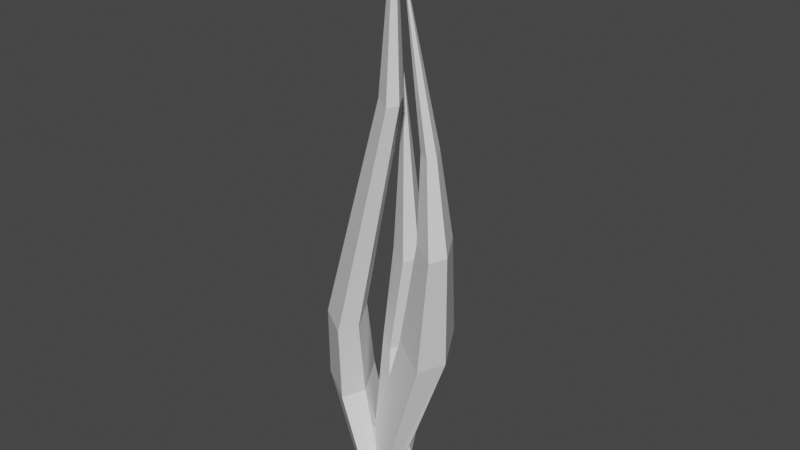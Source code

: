 # Source: Branches.blend  (saved by Blender 2.80.75; exported with 4.5.12 LTS)
import bpy
from mathutils import Matrix  # noqa: F401  (used for matrix-valued properties, if any)

bpy.ops.wm.read_factory_settings(use_empty=True)
scene = bpy.context.scene
scene.name = 'Scene'

# ---- collections
col_collection = bpy.data.collections.new('Collection'); scene.collection.children.link(col_collection)

# ---- materials (node trees are filled in below, after node groups)
mat_material = bpy.data.materials.new('Material')
mat_material.alpha_threshold = 0.0
mat_material.use_transparent_shadow = False
mat_material.line_color = (0.0, 0.0, 0.0, 1.0)

# ---- material node trees
mat_material.use_nodes = True; mat_material.node_tree.nodes.clear()
_N = mat_material.node_tree.nodes; _L = mat_material.node_tree.links
n0 = _N.new('ShaderNodeOutputMaterial'); n0.name = 'Material Output'; n0.location = (300, 300)
n1 = _N.new('ShaderNodeBsdfPrincipled'); n1.name = 'Principled BSDF'; n1.location = (10, 300)
n1.distribution = 'GGX'
n1.subsurface_method = 'BURLEY'
n1.inputs[2].default_value = 0.4
n1.inputs[3].default_value = 1.45
n1.inputs[27].default_value = (0.0, 0.0, 0.0, 1.0)
n1.inputs[28].default_value = 1.0
_L.new(n1.outputs[0], n0.inputs[0])
n0.is_active_output = True

# ---- world
world_world = bpy.data.worlds.new('World'); scene.world = world_world
world_world.use_nodes = True; world_world.node_tree.nodes.clear()
_N = world_world.node_tree.nodes; _L = world_world.node_tree.links
n0 = _N.new('ShaderNodeOutputWorld'); n0.name = 'World Output'; n0.location = (300, 300)
n1 = _N.new('ShaderNodeBackground'); n1.name = 'Background'; n1.location = (10, 300)
n1.inputs[0].default_value = (0.05088, 0.05088, 0.05088, 1.0)
_L.new(n1.outputs[0], n0.inputs[0])
n0.is_active_output = True
world_world.color = (0.05088, 0.05088, 0.05088)
world_world.use_sun_shadow = False
world_world.sun_shadow_jitter_overblur = 0.0

# ---- meshes
me_cube_003 = bpy.data.meshes.new('Cube.003')
me_cube_003.from_pydata([(0.05359, -0.07587, -0.02761), (0.03032, -0.1043, -0.04852), (-0.02542, 0.06907, -0.005083), (-0.09193, -0.02308, -0.02978), (-0.07938, -0.01245, 0.2761), (-0.1129, -0.07936, 0.2708), (-0.1421, 0.1027, 0.294), (-0.22, -0.01431, 0.286), (-0.0659, -0.05195, 0.5276), (-0.09417, -0.1084, 0.5231), (-0.1189, 0.04524, 0.5427), (-0.1846, -0.05351, 0.5359), (0.05303, -0.01124, 1.22), (0.0364, -0.04447, 1.217), (0.02187, 0.04593, 1.229), (-0.01681, -0.01217, 1.225), (-0.01094, 0.04935, 1.749), (0.02874, -0.04538, -0.05009), (0.01841, -0.05798, -0.05938), (-0.006348, 0.01899, -0.04009), (-0.03589, -0.02193, -0.05106)], [], [(1, 0, 4, 5), (4, 6, 10, 8), (0, 2, 6, 4), (3, 1, 5, 7), (2, 3, 7, 6), (10, 11, 15, 14), (5, 4, 8, 9), (6, 7, 11, 10), (7, 5, 9, 11), (15, 13, 16), (11, 9, 13, 15), (8, 10, 14, 12), (9, 8, 12, 13), (12, 14, 16), (13, 12, 16), (14, 15, 16), (0, 1, 18, 17), (3, 2, 19, 20), (1, 3, 20, 18), (2, 0, 17, 19), (18, 20, 19, 17)])
_uv = me_cube_003.uv_layers.new(name='UVMap')
_uv.uv.foreach_set('vector', [0.375, 0.75, 0.375, 0.5, 0.375, 0.5, 0.375, 0.75, 0.875, 0.75, 0.875, 0.5, 0.875, 0.5, 0.875, 0.75, 0.875, 0.75, 0.875, 0.5, 0.875, 0.5, 0.875, 0.75, 0.625, 0.5, 0.625, 0.25, 0.625, 0.25, 0.625, 0.5, 0.625, 0.75, 0.625, 0.5, 0.625, 0.5, 0.625, 0.75, 0.625, 0.75, 0.625, 0.5, 0.625, 0.5, 0.625, 0.75, 0.375, 0.75, 0.375, 0.5, 0.375, 0.5, 0.375, 0.75, 0.625, 0.75, 0.625, 0.5, 0.625, 0.5, 0.625, 0.75, 0.625, 0.5, 0.625, 0.25, 0.625, 0.25, 0.625, 0.5, 0.625, 0.5, 0.625, 0.25, 0.625, 0.5, 0.625, 0.5, 0.625, 0.25, 0.625, 0.25, 0.625, 0.5, 0.875, 0.75, 0.875, 0.5, 0.875, 0.5, 0.875, 0.75, 0.375, 0.75, 0.375, 0.5, 0.375, 0.5, 0.375, 0.75, 0.875, 0.75, 0.875, 0.5, 0.875, 0.75, 0.375, 0.75, 0.375, 0.5, 0.375, 0.75, 0.625, 0.75, 0.625, 0.5, 0.625, 0.75, 0.375, 0.5, 0.375, 0.75, 0.375, 0.75, 0.375, 0.5, 0.625, 0.5, 0.625, 0.75, 0.625, 0.75, 0.625, 0.5, 0.625, 0.25, 0.625, 0.5, 0.625, 0.5, 0.625, 0.25, 0.875, 0.5, 0.875, 0.75, 0.875, 0.75, 0.875, 0.5, 0.375, 0.75, 0.625, 0.5, 0.875, 0.5, 0.375, 0.5])
me_cube_003.materials.append(mat_material)
me_cube_003.use_remesh_preserve_volume = False
me_cube_003.use_remesh_preserve_attributes = False
me_cube_003.use_mirror_vertex_groups = False
me_cube_003.update()
me_cube_005 = bpy.data.meshes.new('Cube.005')
me_cube_005.from_pydata([(0.05359, -0.07587, -0.02761), (0.03032, -0.1043, -0.04852), (-0.02542, 0.06907, -0.005083), (-0.09193, -0.02308, -0.02978), (0.09712, -0.01245, 0.1224), (0.06363, -0.07936, 0.117), (0.03436, 0.1027, 0.1403), (-0.04352, -0.01431, 0.1323), (-0.01098, 0.07543, 0.4199), (-0.02764, 0.04213, 0.4173), (-0.04221, 0.1327, 0.4288), (-0.08097, 0.0745, 0.4249), (0.02446, 0.1102, 0.7134), (0.002253, 0.06582, 0.7098), (-0.01715, 0.1865, 0.7253), (-0.06879, 0.109, 0.72), (-0.08353, 0.1727, 1.232), (0.02874, -0.04538, -0.05009), (0.01841, -0.05798, -0.05938), (-0.006348, 0.01899, -0.04009), (-0.03589, -0.02193, -0.05106)], [], [(1, 0, 4, 5), (4, 6, 10, 8), (0, 2, 6, 4), (3, 1, 5, 7), (2, 3, 7, 6), (10, 11, 15, 14), (5, 4, 8, 9), (6, 7, 11, 10), (7, 5, 9, 11), (15, 13, 16), (11, 9, 13, 15), (8, 10, 14, 12), (9, 8, 12, 13), (12, 14, 16), (13, 12, 16), (14, 15, 16), (0, 1, 18, 17), (3, 2, 19, 20), (1, 3, 20, 18), (2, 0, 17, 19), (18, 20, 19, 17)])
_uv = me_cube_005.uv_layers.new(name='UVMap')
_uv.uv.foreach_set('vector', [0.375, 0.75, 0.375, 0.5, 0.375, 0.5, 0.375, 0.75, 0.875, 0.75, 0.875, 0.5, 0.875, 0.5, 0.875, 0.75, 0.875, 0.75, 0.875, 0.5, 0.875, 0.5, 0.875, 0.75, 0.625, 0.5, 0.625, 0.25, 0.625, 0.25, 0.625, 0.5, 0.625, 0.75, 0.625, 0.5, 0.625, 0.5, 0.625, 0.75, 0.625, 0.75, 0.625, 0.5, 0.625, 0.5, 0.625, 0.75, 0.375, 0.75, 0.375, 0.5, 0.375, 0.5, 0.375, 0.75, 0.625, 0.75, 0.625, 0.5, 0.625, 0.5, 0.625, 0.75, 0.625, 0.5, 0.625, 0.25, 0.625, 0.25, 0.625, 0.5, 0.625, 0.5, 0.625, 0.25, 0.625, 0.5, 0.625, 0.5, 0.625, 0.25, 0.625, 0.25, 0.625, 0.5, 0.875, 0.75, 0.875, 0.5, 0.875, 0.5, 0.875, 0.75, 0.375, 0.75, 0.375, 0.5, 0.375, 0.5, 0.375, 0.75, 0.875, 0.75, 0.875, 0.5, 0.875, 0.75, 0.375, 0.75, 0.375, 0.5, 0.375, 0.75, 0.625, 0.75, 0.625, 0.5, 0.625, 0.75, 0.375, 0.5, 0.375, 0.75, 0.375, 0.75, 0.375, 0.5, 0.625, 0.5, 0.625, 0.75, 0.625, 0.75, 0.625, 0.5, 0.625, 0.25, 0.625, 0.5, 0.625, 0.5, 0.625, 0.25, 0.875, 0.5, 0.875, 0.75, 0.875, 0.75, 0.875, 0.5, 0.375, 0.75, 0.625, 0.5, 0.875, 0.5, 0.375, 0.5])
me_cube_005.materials.append(mat_material)
me_cube_005.use_remesh_preserve_volume = False
me_cube_005.use_remesh_preserve_attributes = False
me_cube_005.use_mirror_vertex_groups = False
me_cube_005.update()
me_cube_006 = bpy.data.meshes.new('Cube.006')
me_cube_006.from_pydata([(0.05359, -0.07587, -0.02761), (0.03032, -0.1043, -0.04852), (-0.02542, 0.06907, -0.005083), (-0.09193, -0.02308, -0.02978), (0.2217, -0.01428, 0.5006), (0.183, -0.09174, 0.4944), (0.1491, 0.119, 0.5213), (0.05893, -0.01643, 0.5121), (0.2468, -0.05047, 0.8581), (0.2228, -0.09843, 0.8542), (0.2018, 0.03205, 0.8709), (0.146, -0.0518, 0.8651), (0.1763, -0.009836, 1.106), (0.1637, -0.03493, 1.104), (0.1528, 0.03334, 1.113), (0.1236, -0.01053, 1.11), (0.01278, 0.04935, 1.585), (0.02874, -0.04538, -0.05009), (0.01841, -0.05798, -0.05938), (-0.006348, 0.01899, -0.04009), (-0.03589, -0.02193, -0.05106)], [], [(1, 0, 4, 5), (4, 6, 10, 8), (0, 2, 6, 4), (3, 1, 5, 7), (2, 3, 7, 6), (10, 11, 15, 14), (5, 4, 8, 9), (6, 7, 11, 10), (7, 5, 9, 11), (15, 13, 16), (11, 9, 13, 15), (8, 10, 14, 12), (9, 8, 12, 13), (12, 14, 16), (13, 12, 16), (14, 15, 16), (0, 1, 18, 17), (3, 2, 19, 20), (1, 3, 20, 18), (2, 0, 17, 19), (18, 20, 19, 17)])
_uv = me_cube_006.uv_layers.new(name='UVMap')
_uv.uv.foreach_set('vector', [0.375, 0.75, 0.375, 0.5, 0.375, 0.5, 0.375, 0.75, 0.875, 0.75, 0.875, 0.5, 0.875, 0.5, 0.875, 0.75, 0.875, 0.75, 0.875, 0.5, 0.875, 0.5, 0.875, 0.75, 0.625, 0.5, 0.625, 0.25, 0.625, 0.25, 0.625, 0.5, 0.625, 0.75, 0.625, 0.5, 0.625, 0.5, 0.625, 0.75, 0.625, 0.75, 0.625, 0.5, 0.625, 0.5, 0.625, 0.75, 0.375, 0.75, 0.375, 0.5, 0.375, 0.5, 0.375, 0.75, 0.625, 0.75, 0.625, 0.5, 0.625, 0.5, 0.625, 0.75, 0.625, 0.5, 0.625, 0.25, 0.625, 0.25, 0.625, 0.5, 0.625, 0.5, 0.625, 0.25, 0.625, 0.5, 0.625, 0.5, 0.625, 0.25, 0.625, 0.25, 0.625, 0.5, 0.875, 0.75, 0.875, 0.5, 0.875, 0.5, 0.875, 0.75, 0.375, 0.75, 0.375, 0.5, 0.375, 0.5, 0.375, 0.75, 0.875, 0.75, 0.875, 0.5, 0.875, 0.75, 0.375, 0.75, 0.375, 0.5, 0.375, 0.75, 0.625, 0.75, 0.625, 0.5, 0.625, 0.75, 0.375, 0.5, 0.375, 0.75, 0.375, 0.75, 0.375, 0.5, 0.625, 0.5, 0.625, 0.75, 0.625, 0.75, 0.625, 0.5, 0.625, 0.25, 0.625, 0.5, 0.625, 0.5, 0.625, 0.25, 0.875, 0.5, 0.875, 0.75, 0.875, 0.75, 0.875, 0.5, 0.375, 0.75, 0.625, 0.5, 0.875, 0.5, 0.375, 0.5])
me_cube_006.materials.append(mat_material)
me_cube_006.use_remesh_preserve_volume = False
me_cube_006.use_remesh_preserve_attributes = False
me_cube_006.use_mirror_vertex_groups = False
me_cube_006.update()

# ---- objects
ob_mesh_003 = bpy.data.objects.new('Mesh.003', me_cube_003)
ob_mesh_000 = bpy.data.objects.new('Mesh.000', me_cube_005)
ob_mesh_001 = bpy.data.objects.new('Mesh.001', me_cube_006)

# ---- transforms, parenting, visibility, modifiers, constraints
ob_mesh_003.location = (0.0, 0.0, 0.0)
ob_mesh_003.lock_rotations_4d = False
ob_mesh_003.empty_display_type = 'ARROWS'
ob_mesh_003.lineart.crease_threshold = 0.0
ob_mesh_000.location = (0.0, 0.0, 0.0)
ob_mesh_000.lock_rotations_4d = False
ob_mesh_000.empty_display_type = 'ARROWS'
ob_mesh_000.lineart.crease_threshold = 0.0
ob_mesh_001.location = (0.0, 0.0, 0.0)
ob_mesh_001.lock_rotations_4d = False
ob_mesh_001.empty_display_type = 'ARROWS'
ob_mesh_001.lineart.crease_threshold = 0.0

# ---- collection membership
col_collection.objects.link(ob_mesh_003)
col_collection.objects.link(ob_mesh_000)
col_collection.objects.link(ob_mesh_001)

# ---- scene / render settings (as saved in the file)
scene.frame_start = 1; scene.frame_end = 250; scene.frame_set(1)
scene.render.engine = 'BLENDER_EEVEE_NEXT'
scene.cycles.use_denoising = False
scene.cycles.samples = 128
scene.cycles.sampling_pattern = 'TABULATED_SOBOL'
scene.cycles.use_adaptive_sampling = False
scene.cycles.use_light_tree = False
scene.view_settings.view_transform = 'Filmic'
bpy.context.view_layer.update()

# ---- added for rendering (the .blend has no active camera and no usable light): camera, sun
cam_auto = bpy.data.cameras.new('AutoCamera')
cam_auto.lens = 50.0
cam_auto.sensor_width = 36.0
cam_auto.clip_end = 1000.0
ob_auto_camera = bpy.data.objects.new('AutoCamera', cam_auto)
scene.collection.objects.link(ob_auto_camera)
ob_auto_camera.location = (1.76278, -2.06021, 2.24429)
ob_auto_camera.rotation_euler = (1.09748, -7.21219e-08, 0.694738)
scene.camera = ob_auto_camera
light_auto_sun = bpy.data.lights.new('AutoSun', 'SUN')
light_auto_sun.energy = 3.0
light_auto_sun.angle = 0.0523599
ob_auto_sun = bpy.data.objects.new('AutoSun', light_auto_sun)
scene.collection.objects.link(ob_auto_sun)
ob_auto_sun.rotation_euler = (0.872665, 0.174533, 0.523599)
bpy.context.view_layer.update()
